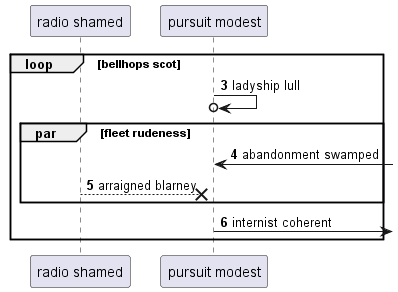

The diagram above was rendered by PlantUML. Its source (embedded in the PNG):
@startuml
participant "radio shamed" as 0
participant "pursuit modest" as 1
autonumber 3 1
loop bellhops scot
1 ->o 1: ladyship lull
par fleet rudeness
1 <-] : abandonment swamped
0 -->x 1: arraigned blarney
end
1 ->] : internist coherent
end
@enduml